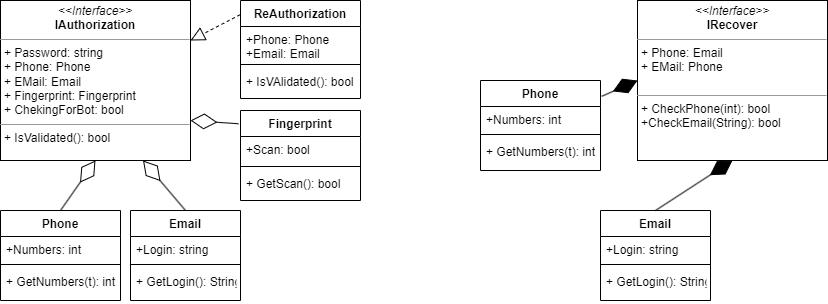

The diagram above was exported from draw.io. Its source (the exported page's mxGraphModel, read from the mxfile embedded in the PNG):
<mxGraphModel dx="1038" dy="547" grid="1" gridSize="10" guides="1" tooltips="1" connect="1" arrows="1" fold="1" page="1" pageScale="1" pageWidth="827" pageHeight="1169" math="0" shadow="0">
  <root>
    <mxCell id="WIyWlLk6GJQsqaUBKTNV-0" />
    <mxCell id="WIyWlLk6GJQsqaUBKTNV-1" parent="WIyWlLk6GJQsqaUBKTNV-0" />
    <mxCell id="uGAuqR-ofEcU4E3f9kTH-3" value="&lt;p style=&quot;margin:0px;margin-top:4px;text-align:center;&quot;&gt;&lt;i&gt;&amp;lt;&amp;lt;Interface&amp;gt;&amp;gt;&lt;/i&gt;&lt;br&gt;&lt;b&gt;IAuthorization&lt;/b&gt;&lt;/p&gt;&lt;hr size=&quot;1&quot;&gt;&lt;p style=&quot;margin:0px;margin-left:4px;&quot;&gt;+ Password: string&lt;br&gt;&lt;span style=&quot;background-color: initial;&quot;&gt;+ Phone: Phone&lt;/span&gt;&lt;/p&gt;&lt;p style=&quot;margin: 0px 0px 0px 4px;&quot;&gt;+ EMail: Email&lt;/p&gt;&lt;p style=&quot;margin: 0px 0px 0px 4px;&quot;&gt;+ Fingerprint: Fingerprint&amp;nbsp;&lt;/p&gt;&lt;p style=&quot;margin:0px;margin-left:4px;&quot;&gt;+ ChekingForBot: bool&lt;/p&gt;&lt;hr size=&quot;1&quot;&gt;&lt;p style=&quot;margin:0px;margin-left:4px;&quot;&gt;+ IsValidated(): bool&lt;br&gt;&lt;br&gt;&lt;/p&gt;" style="verticalAlign=top;align=left;overflow=fill;fontSize=12;fontFamily=Helvetica;html=1;" vertex="1" parent="WIyWlLk6GJQsqaUBKTNV-1">
      <mxGeometry width="190" height="160" as="geometry" />
    </mxCell>
    <mxCell id="uGAuqR-ofEcU4E3f9kTH-4" value="&lt;p style=&quot;margin:0px;margin-top:4px;text-align:center;&quot;&gt;&lt;i&gt;&amp;lt;&amp;lt;Interface&amp;gt;&amp;gt;&lt;/i&gt;&lt;br&gt;&lt;b&gt;IRecover&lt;/b&gt;&lt;/p&gt;&lt;hr size=&quot;1&quot;&gt;&lt;p style=&quot;margin:0px;margin-left:4px;&quot;&gt;+ Phone: Email&lt;br&gt;+ EMail: Phone&lt;/p&gt;&lt;p style=&quot;margin:0px;margin-left:4px;&quot;&gt;&lt;br&gt;&lt;/p&gt;&lt;hr size=&quot;1&quot;&gt;&lt;p style=&quot;margin:0px;margin-left:4px;&quot;&gt;+ CheckPhone(int): bool&lt;br&gt;+CheckEmail(String): bool&lt;/p&gt;&lt;p style=&quot;margin:0px;margin-left:4px;&quot;&gt;&lt;br&gt;&lt;/p&gt;&lt;p style=&quot;margin:0px;margin-left:4px;&quot;&gt;&lt;br&gt;&lt;/p&gt;" style="verticalAlign=top;align=left;overflow=fill;fontSize=12;fontFamily=Helvetica;html=1;" vertex="1" parent="WIyWlLk6GJQsqaUBKTNV-1">
      <mxGeometry x="637" width="190" height="160" as="geometry" />
    </mxCell>
    <mxCell id="uGAuqR-ofEcU4E3f9kTH-5" value="Phone" style="swimlane;fontStyle=1;align=center;verticalAlign=top;childLayout=stackLayout;horizontal=1;startSize=26;horizontalStack=0;resizeParent=1;resizeParentMax=0;resizeLast=0;collapsible=1;marginBottom=0;" vertex="1" parent="WIyWlLk6GJQsqaUBKTNV-1">
      <mxGeometry y="210" width="120" height="90" as="geometry" />
    </mxCell>
    <mxCell id="uGAuqR-ofEcU4E3f9kTH-6" value="+Numbers: int" style="text;strokeColor=none;fillColor=none;align=left;verticalAlign=top;spacingLeft=4;spacingRight=4;overflow=hidden;rotatable=0;points=[[0,0.5],[1,0.5]];portConstraint=eastwest;" vertex="1" parent="uGAuqR-ofEcU4E3f9kTH-5">
      <mxGeometry y="26" width="120" height="24" as="geometry" />
    </mxCell>
    <mxCell id="uGAuqR-ofEcU4E3f9kTH-7" value="" style="line;strokeWidth=1;fillColor=none;align=left;verticalAlign=middle;spacingTop=-1;spacingLeft=3;spacingRight=3;rotatable=0;labelPosition=right;points=[];portConstraint=eastwest;strokeColor=inherit;" vertex="1" parent="uGAuqR-ofEcU4E3f9kTH-5">
      <mxGeometry y="50" width="120" height="8" as="geometry" />
    </mxCell>
    <mxCell id="uGAuqR-ofEcU4E3f9kTH-8" value="+ GetNumbers(t): int" style="text;strokeColor=none;fillColor=none;align=left;verticalAlign=top;spacingLeft=4;spacingRight=4;overflow=hidden;rotatable=0;points=[[0,0.5],[1,0.5]];portConstraint=eastwest;" vertex="1" parent="uGAuqR-ofEcU4E3f9kTH-5">
      <mxGeometry y="58" width="120" height="32" as="geometry" />
    </mxCell>
    <mxCell id="uGAuqR-ofEcU4E3f9kTH-9" value="Email" style="swimlane;fontStyle=1;align=center;verticalAlign=top;childLayout=stackLayout;horizontal=1;startSize=26;horizontalStack=0;resizeParent=1;resizeParentMax=0;resizeLast=0;collapsible=1;marginBottom=0;" vertex="1" parent="WIyWlLk6GJQsqaUBKTNV-1">
      <mxGeometry x="130" y="210" width="110" height="90" as="geometry" />
    </mxCell>
    <mxCell id="uGAuqR-ofEcU4E3f9kTH-10" value="+Login: string" style="text;strokeColor=none;fillColor=none;align=left;verticalAlign=top;spacingLeft=4;spacingRight=4;overflow=hidden;rotatable=0;points=[[0,0.5],[1,0.5]];portConstraint=eastwest;" vertex="1" parent="uGAuqR-ofEcU4E3f9kTH-9">
      <mxGeometry y="26" width="110" height="24" as="geometry" />
    </mxCell>
    <mxCell id="uGAuqR-ofEcU4E3f9kTH-11" value="" style="line;strokeWidth=1;fillColor=none;align=left;verticalAlign=middle;spacingTop=-1;spacingLeft=3;spacingRight=3;rotatable=0;labelPosition=right;points=[];portConstraint=eastwest;strokeColor=inherit;" vertex="1" parent="uGAuqR-ofEcU4E3f9kTH-9">
      <mxGeometry y="50" width="110" height="8" as="geometry" />
    </mxCell>
    <mxCell id="uGAuqR-ofEcU4E3f9kTH-12" value="+ GetLogin(): String" style="text;strokeColor=none;fillColor=none;align=left;verticalAlign=top;spacingLeft=4;spacingRight=4;overflow=hidden;rotatable=0;points=[[0,0.5],[1,0.5]];portConstraint=eastwest;" vertex="1" parent="uGAuqR-ofEcU4E3f9kTH-9">
      <mxGeometry y="58" width="110" height="32" as="geometry" />
    </mxCell>
    <mxCell id="uGAuqR-ofEcU4E3f9kTH-13" value="Fingerprint" style="swimlane;fontStyle=1;align=center;verticalAlign=top;childLayout=stackLayout;horizontal=1;startSize=26;horizontalStack=0;resizeParent=1;resizeParentMax=0;resizeLast=0;collapsible=1;marginBottom=0;" vertex="1" parent="WIyWlLk6GJQsqaUBKTNV-1">
      <mxGeometry x="240" y="110" width="120" height="90" as="geometry" />
    </mxCell>
    <mxCell id="uGAuqR-ofEcU4E3f9kTH-14" value="+Scan: bool" style="text;strokeColor=none;fillColor=none;align=left;verticalAlign=top;spacingLeft=4;spacingRight=4;overflow=hidden;rotatable=0;points=[[0,0.5],[1,0.5]];portConstraint=eastwest;" vertex="1" parent="uGAuqR-ofEcU4E3f9kTH-13">
      <mxGeometry y="26" width="120" height="26" as="geometry" />
    </mxCell>
    <mxCell id="uGAuqR-ofEcU4E3f9kTH-15" value="" style="line;strokeWidth=1;fillColor=none;align=left;verticalAlign=middle;spacingTop=-1;spacingLeft=3;spacingRight=3;rotatable=0;labelPosition=right;points=[];portConstraint=eastwest;strokeColor=inherit;" vertex="1" parent="uGAuqR-ofEcU4E3f9kTH-13">
      <mxGeometry y="52" width="120" height="8" as="geometry" />
    </mxCell>
    <mxCell id="uGAuqR-ofEcU4E3f9kTH-16" value="+ GetScan(): bool" style="text;strokeColor=none;fillColor=none;align=left;verticalAlign=top;spacingLeft=4;spacingRight=4;overflow=hidden;rotatable=0;points=[[0,0.5],[1,0.5]];portConstraint=eastwest;" vertex="1" parent="uGAuqR-ofEcU4E3f9kTH-13">
      <mxGeometry y="60" width="120" height="30" as="geometry" />
    </mxCell>
    <mxCell id="uGAuqR-ofEcU4E3f9kTH-17" value="ReAuthorization" style="swimlane;fontStyle=1;align=center;verticalAlign=top;childLayout=stackLayout;horizontal=1;startSize=26;horizontalStack=0;resizeParent=1;resizeParentMax=0;resizeLast=0;collapsible=1;marginBottom=0;" vertex="1" parent="WIyWlLk6GJQsqaUBKTNV-1">
      <mxGeometry x="240" width="120" height="98" as="geometry" />
    </mxCell>
    <mxCell id="uGAuqR-ofEcU4E3f9kTH-18" value="+Phone: Phone&#10;+Email: Email" style="text;strokeColor=none;fillColor=none;align=left;verticalAlign=top;spacingLeft=4;spacingRight=4;overflow=hidden;rotatable=0;points=[[0,0.5],[1,0.5]];portConstraint=eastwest;" vertex="1" parent="uGAuqR-ofEcU4E3f9kTH-17">
      <mxGeometry y="26" width="120" height="34" as="geometry" />
    </mxCell>
    <mxCell id="uGAuqR-ofEcU4E3f9kTH-19" value="" style="line;strokeWidth=1;fillColor=none;align=left;verticalAlign=middle;spacingTop=-1;spacingLeft=3;spacingRight=3;rotatable=0;labelPosition=right;points=[];portConstraint=eastwest;strokeColor=inherit;" vertex="1" parent="uGAuqR-ofEcU4E3f9kTH-17">
      <mxGeometry y="60" width="120" height="8" as="geometry" />
    </mxCell>
    <mxCell id="uGAuqR-ofEcU4E3f9kTH-20" value="+ IsVAlidated(): bool" style="text;strokeColor=none;fillColor=none;align=left;verticalAlign=top;spacingLeft=4;spacingRight=4;overflow=hidden;rotatable=0;points=[[0,0.5],[1,0.5]];portConstraint=eastwest;" vertex="1" parent="uGAuqR-ofEcU4E3f9kTH-17">
      <mxGeometry y="68" width="120" height="30" as="geometry" />
    </mxCell>
    <mxCell id="uGAuqR-ofEcU4E3f9kTH-22" value="" style="endArrow=diamondThin;endFill=0;endSize=24;html=1;rounded=0;exitX=0.5;exitY=0;exitDx=0;exitDy=0;entryX=0.75;entryY=1;entryDx=0;entryDy=0;" edge="1" parent="WIyWlLk6GJQsqaUBKTNV-1" source="uGAuqR-ofEcU4E3f9kTH-9" target="uGAuqR-ofEcU4E3f9kTH-3">
      <mxGeometry width="160" relative="1" as="geometry">
        <mxPoint x="90" y="160" as="sourcePoint" />
        <mxPoint x="200" y="180" as="targetPoint" />
      </mxGeometry>
    </mxCell>
    <mxCell id="uGAuqR-ofEcU4E3f9kTH-23" value="" style="endArrow=diamondThin;endFill=0;endSize=24;html=1;rounded=0;exitX=0.5;exitY=0;exitDx=0;exitDy=0;entryX=0.5;entryY=1;entryDx=0;entryDy=0;" edge="1" parent="WIyWlLk6GJQsqaUBKTNV-1" source="uGAuqR-ofEcU4E3f9kTH-5" target="uGAuqR-ofEcU4E3f9kTH-3">
      <mxGeometry width="160" relative="1" as="geometry">
        <mxPoint x="15" y="170" as="sourcePoint" />
        <mxPoint x="20" y="190" as="targetPoint" />
      </mxGeometry>
    </mxCell>
    <mxCell id="uGAuqR-ofEcU4E3f9kTH-24" value="" style="endArrow=diamondThin;endFill=0;endSize=24;html=1;rounded=0;exitX=-0.017;exitY=0.147;exitDx=0;exitDy=0;exitPerimeter=0;entryX=1;entryY=0.75;entryDx=0;entryDy=0;" edge="1" parent="WIyWlLk6GJQsqaUBKTNV-1" source="uGAuqR-ofEcU4E3f9kTH-13" target="uGAuqR-ofEcU4E3f9kTH-3">
      <mxGeometry width="160" relative="1" as="geometry">
        <mxPoint x="210" y="100" as="sourcePoint" />
        <mxPoint x="210" y="-20" as="targetPoint" />
      </mxGeometry>
    </mxCell>
    <mxCell id="uGAuqR-ofEcU4E3f9kTH-25" value="" style="endArrow=block;dashed=1;endFill=0;endSize=12;html=1;rounded=0;entryX=1;entryY=0.25;entryDx=0;entryDy=0;exitX=-0.003;exitY=0.145;exitDx=0;exitDy=0;exitPerimeter=0;" edge="1" parent="WIyWlLk6GJQsqaUBKTNV-1" source="uGAuqR-ofEcU4E3f9kTH-17" target="uGAuqR-ofEcU4E3f9kTH-3">
      <mxGeometry width="160" relative="1" as="geometry">
        <mxPoint x="330" y="170" as="sourcePoint" />
        <mxPoint x="490" y="170" as="targetPoint" />
      </mxGeometry>
    </mxCell>
    <mxCell id="uGAuqR-ofEcU4E3f9kTH-26" value="Phone" style="swimlane;fontStyle=1;align=center;verticalAlign=top;childLayout=stackLayout;horizontal=1;startSize=26;horizontalStack=0;resizeParent=1;resizeParentMax=0;resizeLast=0;collapsible=1;marginBottom=0;" vertex="1" parent="WIyWlLk6GJQsqaUBKTNV-1">
      <mxGeometry x="480" y="80" width="120" height="90" as="geometry" />
    </mxCell>
    <mxCell id="uGAuqR-ofEcU4E3f9kTH-27" value="+Numbers: int" style="text;strokeColor=none;fillColor=none;align=left;verticalAlign=top;spacingLeft=4;spacingRight=4;overflow=hidden;rotatable=0;points=[[0,0.5],[1,0.5]];portConstraint=eastwest;" vertex="1" parent="uGAuqR-ofEcU4E3f9kTH-26">
      <mxGeometry y="26" width="120" height="24" as="geometry" />
    </mxCell>
    <mxCell id="uGAuqR-ofEcU4E3f9kTH-28" value="" style="line;strokeWidth=1;fillColor=none;align=left;verticalAlign=middle;spacingTop=-1;spacingLeft=3;spacingRight=3;rotatable=0;labelPosition=right;points=[];portConstraint=eastwest;strokeColor=inherit;" vertex="1" parent="uGAuqR-ofEcU4E3f9kTH-26">
      <mxGeometry y="50" width="120" height="8" as="geometry" />
    </mxCell>
    <mxCell id="uGAuqR-ofEcU4E3f9kTH-29" value="+ GetNumbers(t): int" style="text;strokeColor=none;fillColor=none;align=left;verticalAlign=top;spacingLeft=4;spacingRight=4;overflow=hidden;rotatable=0;points=[[0,0.5],[1,0.5]];portConstraint=eastwest;" vertex="1" parent="uGAuqR-ofEcU4E3f9kTH-26">
      <mxGeometry y="58" width="120" height="32" as="geometry" />
    </mxCell>
    <mxCell id="uGAuqR-ofEcU4E3f9kTH-30" value="Email" style="swimlane;fontStyle=1;align=center;verticalAlign=top;childLayout=stackLayout;horizontal=1;startSize=26;horizontalStack=0;resizeParent=1;resizeParentMax=0;resizeLast=0;collapsible=1;marginBottom=0;" vertex="1" parent="WIyWlLk6GJQsqaUBKTNV-1">
      <mxGeometry x="600" y="210" width="110" height="90" as="geometry" />
    </mxCell>
    <mxCell id="uGAuqR-ofEcU4E3f9kTH-31" value="+Login: string" style="text;strokeColor=none;fillColor=none;align=left;verticalAlign=top;spacingLeft=4;spacingRight=4;overflow=hidden;rotatable=0;points=[[0,0.5],[1,0.5]];portConstraint=eastwest;" vertex="1" parent="uGAuqR-ofEcU4E3f9kTH-30">
      <mxGeometry y="26" width="110" height="24" as="geometry" />
    </mxCell>
    <mxCell id="uGAuqR-ofEcU4E3f9kTH-32" value="" style="line;strokeWidth=1;fillColor=none;align=left;verticalAlign=middle;spacingTop=-1;spacingLeft=3;spacingRight=3;rotatable=0;labelPosition=right;points=[];portConstraint=eastwest;strokeColor=inherit;" vertex="1" parent="uGAuqR-ofEcU4E3f9kTH-30">
      <mxGeometry y="50" width="110" height="8" as="geometry" />
    </mxCell>
    <mxCell id="uGAuqR-ofEcU4E3f9kTH-33" value="+ GetLogin(): String" style="text;strokeColor=none;fillColor=none;align=left;verticalAlign=top;spacingLeft=4;spacingRight=4;overflow=hidden;rotatable=0;points=[[0,0.5],[1,0.5]];portConstraint=eastwest;" vertex="1" parent="uGAuqR-ofEcU4E3f9kTH-30">
      <mxGeometry y="58" width="110" height="32" as="geometry" />
    </mxCell>
    <mxCell id="uGAuqR-ofEcU4E3f9kTH-34" value="" style="endArrow=diamondThin;endFill=1;endSize=24;html=1;rounded=0;entryX=0;entryY=0.5;entryDx=0;entryDy=0;exitX=1.01;exitY=0.176;exitDx=0;exitDy=0;exitPerimeter=0;" edge="1" parent="WIyWlLk6GJQsqaUBKTNV-1" source="uGAuqR-ofEcU4E3f9kTH-26" target="uGAuqR-ofEcU4E3f9kTH-4">
      <mxGeometry width="160" relative="1" as="geometry">
        <mxPoint x="450" y="48.5" as="sourcePoint" />
        <mxPoint x="610" y="48.5" as="targetPoint" />
      </mxGeometry>
    </mxCell>
    <mxCell id="uGAuqR-ofEcU4E3f9kTH-35" value="" style="endArrow=diamondThin;endFill=1;endSize=24;html=1;rounded=0;entryX=0.5;entryY=1;entryDx=0;entryDy=0;exitX=0.5;exitY=0;exitDx=0;exitDy=0;" edge="1" parent="WIyWlLk6GJQsqaUBKTNV-1" source="uGAuqR-ofEcU4E3f9kTH-30" target="uGAuqR-ofEcU4E3f9kTH-4">
      <mxGeometry width="160" relative="1" as="geometry">
        <mxPoint x="611.2" y="105.84000000000003" as="sourcePoint" />
        <mxPoint x="647" y="90" as="targetPoint" />
      </mxGeometry>
    </mxCell>
  </root>
</mxGraphModel>